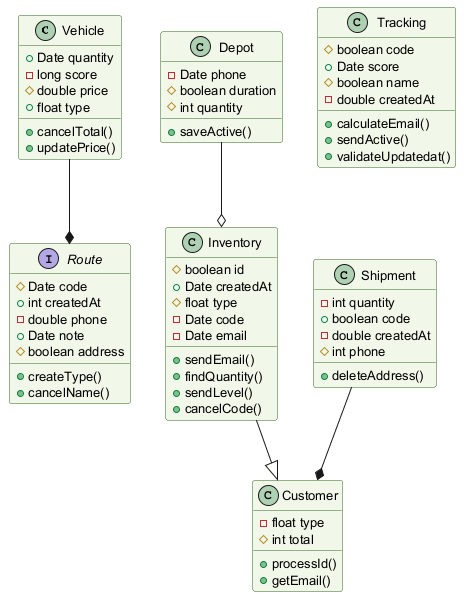

The diagram above was rendered by PlantUML. Its source (embedded in the PNG):
@startuml
skinparam backgroundColor #FFFFFF
skinparam classBackgroundColor #F1F8E9
skinparam classBorderColor #33691E
skinparam defaultFontSize 13
class Vehicle {
  +Date quantity
  -long score
  #double price
  +float type
  +cancelTotal()
  +updatePrice()
}
class Customer {
  -float type
  #int total
  +processId()
  +getEmail()
}
class Inventory {
  #boolean id
  +Date createdAt
  #float type
  -Date code
  -Date email
  +sendEmail()
  +findQuantity()
  +sendLevel()
  +cancelCode()
}
class Tracking {
  #boolean code
  +Date score
  #boolean name
  -double createdAt
  +calculateEmail()
  +sendActive()
  +validateUpdatedat()
}
class Depot {
  -Date phone
  #boolean duration
  #int quantity
  +saveActive()
}
class Shipment {
  -int quantity
  +boolean code
  -double createdAt
  #int phone
  +deleteAddress()
}
interface Route {
  #Date code
  +int createdAt
  -double phone
  +Date note
  #boolean address
  +createType()
  +cancelName()
}
Inventory --|> Customer
Depot --o Inventory
Shipment --* Customer
Vehicle --* Route
@enduml